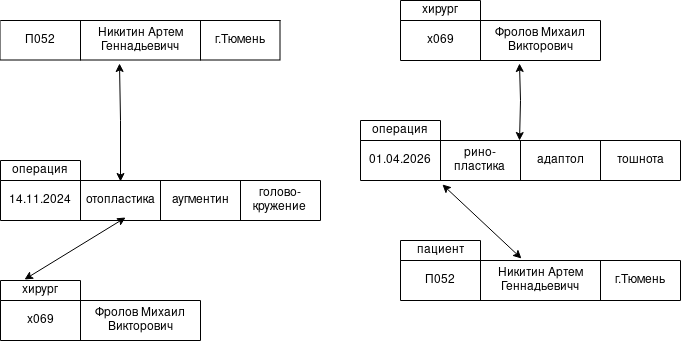

The diagram above was exported from draw.io. Its source (the exported page's mxGraphModel, read from the mxfile embedded in the PNG):
<mxGraphModel dx="1404" dy="757" grid="1" gridSize="10" guides="1" tooltips="1" connect="1" arrows="1" fold="1" page="1" pageScale="1" pageWidth="827" pageHeight="1169" math="0" shadow="0">
  <root>
    <mxCell id="0" />
    <mxCell id="1" parent="0" />
    <mxCell id="3bt5lnJPHWKZ6LgZq1Al-2" parent="1" style="shape=table;startSize=0;container=1;collapsible=0;childLayout=tableLayout;fixedHeader=1;" value="" vertex="1">
      <mxGeometry height="40" width="280" x="80" y="40" as="geometry" />
    </mxCell>
    <mxCell id="3bt5lnJPHWKZ6LgZq1Al-3" parent="3bt5lnJPHWKZ6LgZq1Al-2" style="shape=tableRow;horizontal=0;startSize=0;swimlaneHead=0;swimlaneBody=0;strokeColor=inherit;top=0;left=0;bottom=0;right=0;collapsible=0;dropTarget=0;fillColor=none;points=[[0,0.5],[1,0.5]];portConstraint=eastwest;fixedHeader=1;" value="" vertex="1">
      <mxGeometry height="40" width="280" as="geometry" />
    </mxCell>
    <mxCell id="3bt5lnJPHWKZ6LgZq1Al-4" parent="3bt5lnJPHWKZ6LgZq1Al-3" style="shape=partialRectangle;html=1;whiteSpace=wrap;connectable=0;strokeColor=inherit;overflow=hidden;fillColor=none;top=0;left=0;bottom=0;right=0;pointerEvents=1;" value="П052" vertex="1">
      <mxGeometry height="40" width="80" as="geometry">
        <mxRectangle height="40" width="80" as="alternateBounds" />
      </mxGeometry>
    </mxCell>
    <mxCell id="3bt5lnJPHWKZ6LgZq1Al-5" parent="3bt5lnJPHWKZ6LgZq1Al-3" style="shape=partialRectangle;html=1;whiteSpace=wrap;connectable=0;strokeColor=inherit;overflow=hidden;fillColor=none;top=0;left=0;bottom=0;right=0;pointerEvents=1;" value="Никитин Артем Геннадьевичч" vertex="1">
      <mxGeometry height="40" width="120" x="80" as="geometry">
        <mxRectangle height="40" width="120" as="alternateBounds" />
      </mxGeometry>
    </mxCell>
    <mxCell id="3bt5lnJPHWKZ6LgZq1Al-6" parent="3bt5lnJPHWKZ6LgZq1Al-3" style="shape=partialRectangle;html=1;whiteSpace=wrap;connectable=0;strokeColor=inherit;overflow=hidden;fillColor=none;top=0;left=0;bottom=0;right=0;pointerEvents=1;" value="г.Тюмень" vertex="1">
      <mxGeometry height="40" width="80" x="200" as="geometry">
        <mxRectangle height="40" width="80" as="alternateBounds" />
      </mxGeometry>
    </mxCell>
    <mxCell id="3bt5lnJPHWKZ6LgZq1Al-9" parent="1" style="shape=table;startSize=0;container=1;collapsible=0;childLayout=tableLayout;fixedHeader=1;" value="" vertex="1">
      <mxGeometry height="40" width="200" x="480" y="40" as="geometry" />
    </mxCell>
    <mxCell id="3bt5lnJPHWKZ6LgZq1Al-10" parent="3bt5lnJPHWKZ6LgZq1Al-9" style="shape=tableRow;horizontal=0;startSize=0;swimlaneHead=0;swimlaneBody=0;strokeColor=inherit;top=0;left=0;bottom=0;right=0;collapsible=0;dropTarget=0;fillColor=none;points=[[0,0.5],[1,0.5]];portConstraint=eastwest;fixedHeader=1;" value="" vertex="1">
      <mxGeometry height="40" width="200" as="geometry" />
    </mxCell>
    <mxCell id="3bt5lnJPHWKZ6LgZq1Al-11" parent="3bt5lnJPHWKZ6LgZq1Al-10" style="shape=partialRectangle;html=1;whiteSpace=wrap;connectable=0;strokeColor=inherit;overflow=hidden;fillColor=none;top=0;left=0;bottom=0;right=0;pointerEvents=1;" value="х069" vertex="1">
      <mxGeometry height="40" width="80" as="geometry">
        <mxRectangle height="40" width="80" as="alternateBounds" />
      </mxGeometry>
    </mxCell>
    <mxCell id="3bt5lnJPHWKZ6LgZq1Al-12" parent="3bt5lnJPHWKZ6LgZq1Al-10" style="shape=partialRectangle;html=1;whiteSpace=wrap;connectable=0;strokeColor=inherit;overflow=hidden;fillColor=none;top=0;left=0;bottom=0;right=0;pointerEvents=1;" value="Фролов Михаил Викторович" vertex="1">
      <mxGeometry height="40" width="120" x="80" as="geometry">
        <mxRectangle height="40" width="120" as="alternateBounds" />
      </mxGeometry>
    </mxCell>
    <mxCell id="3bt5lnJPHWKZ6LgZq1Al-18" parent="1" style="shape=table;startSize=0;container=1;collapsible=0;childLayout=tableLayout;fixedHeader=1;" value="" vertex="1">
      <mxGeometry height="40" width="320" x="440" y="160" as="geometry" />
    </mxCell>
    <mxCell id="3bt5lnJPHWKZ6LgZq1Al-19" parent="3bt5lnJPHWKZ6LgZq1Al-18" style="shape=tableRow;horizontal=0;startSize=0;swimlaneHead=0;swimlaneBody=0;strokeColor=inherit;top=0;left=0;bottom=0;right=0;collapsible=0;dropTarget=0;fillColor=none;points=[[0,0.5],[1,0.5]];portConstraint=eastwest;fixedHeader=1;" value="" vertex="1">
      <mxGeometry height="40" width="320" as="geometry" />
    </mxCell>
    <mxCell id="3bt5lnJPHWKZ6LgZq1Al-20" parent="3bt5lnJPHWKZ6LgZq1Al-19" style="shape=partialRectangle;html=1;whiteSpace=wrap;connectable=0;strokeColor=inherit;overflow=hidden;fillColor=none;top=0;left=0;bottom=0;right=0;pointerEvents=1;" value="01.04.2026" vertex="1">
      <mxGeometry height="40" width="80" as="geometry">
        <mxRectangle height="40" width="80" as="alternateBounds" />
      </mxGeometry>
    </mxCell>
    <mxCell id="3bt5lnJPHWKZ6LgZq1Al-21" parent="3bt5lnJPHWKZ6LgZq1Al-19" style="shape=partialRectangle;html=1;whiteSpace=wrap;connectable=0;strokeColor=inherit;overflow=hidden;fillColor=none;top=0;left=0;bottom=0;right=0;pointerEvents=1;" value="&lt;div&gt;рино-&lt;/div&gt;&lt;div&gt;пластика&lt;br&gt;&lt;/div&gt;" vertex="1">
      <mxGeometry height="40" width="80" x="80" as="geometry">
        <mxRectangle height="40" width="80" as="alternateBounds" />
      </mxGeometry>
    </mxCell>
    <mxCell id="3bt5lnJPHWKZ6LgZq1Al-22" parent="3bt5lnJPHWKZ6LgZq1Al-19" style="shape=partialRectangle;html=1;whiteSpace=wrap;connectable=0;strokeColor=inherit;overflow=hidden;fillColor=none;top=0;left=0;bottom=0;right=0;pointerEvents=1;" value="адаптол" vertex="1">
      <mxGeometry height="40" width="80" x="160" as="geometry">
        <mxRectangle height="40" width="80" as="alternateBounds" />
      </mxGeometry>
    </mxCell>
    <mxCell id="3bt5lnJPHWKZ6LgZq1Al-23" parent="3bt5lnJPHWKZ6LgZq1Al-19" style="shape=partialRectangle;html=1;whiteSpace=wrap;connectable=0;strokeColor=inherit;overflow=hidden;fillColor=none;top=0;left=0;bottom=0;right=0;pointerEvents=1;" value="тошнота" vertex="1">
      <mxGeometry height="40" width="80" x="240" as="geometry">
        <mxRectangle height="40" width="80" as="alternateBounds" />
      </mxGeometry>
    </mxCell>
    <mxCell id="3bt5lnJPHWKZ6LgZq1Al-24" parent="1" style="shape=table;startSize=0;container=1;collapsible=0;childLayout=tableLayout;fixedHeader=1;" value="" vertex="1">
      <mxGeometry height="40" width="320" x="80" y="200" as="geometry" />
    </mxCell>
    <mxCell id="3bt5lnJPHWKZ6LgZq1Al-25" parent="3bt5lnJPHWKZ6LgZq1Al-24" style="shape=tableRow;horizontal=0;startSize=0;swimlaneHead=0;swimlaneBody=0;strokeColor=inherit;top=0;left=0;bottom=0;right=0;collapsible=0;dropTarget=0;fillColor=none;points=[[0,0.5],[1,0.5]];portConstraint=eastwest;fixedHeader=1;" value="" vertex="1">
      <mxGeometry height="40" width="320" as="geometry" />
    </mxCell>
    <mxCell id="3bt5lnJPHWKZ6LgZq1Al-26" parent="3bt5lnJPHWKZ6LgZq1Al-25" style="shape=partialRectangle;html=1;whiteSpace=wrap;connectable=0;strokeColor=inherit;overflow=hidden;fillColor=none;top=0;left=0;bottom=0;right=0;pointerEvents=1;" value="14.11.2024" vertex="1">
      <mxGeometry height="40" width="80" as="geometry">
        <mxRectangle height="40" width="80" as="alternateBounds" />
      </mxGeometry>
    </mxCell>
    <mxCell id="3bt5lnJPHWKZ6LgZq1Al-27" parent="3bt5lnJPHWKZ6LgZq1Al-25" style="shape=partialRectangle;html=1;whiteSpace=wrap;connectable=0;strokeColor=inherit;overflow=hidden;fillColor=none;top=0;left=0;bottom=0;right=0;pointerEvents=1;" value="отопластика" vertex="1">
      <mxGeometry height="40" width="80" x="80" as="geometry">
        <mxRectangle height="40" width="80" as="alternateBounds" />
      </mxGeometry>
    </mxCell>
    <mxCell id="3bt5lnJPHWKZ6LgZq1Al-28" parent="3bt5lnJPHWKZ6LgZq1Al-25" style="shape=partialRectangle;html=1;whiteSpace=wrap;connectable=0;strokeColor=inherit;overflow=hidden;fillColor=none;top=0;left=0;bottom=0;right=0;pointerEvents=1;" value="аугментин" vertex="1">
      <mxGeometry height="40" width="80" x="160" as="geometry">
        <mxRectangle height="40" width="80" as="alternateBounds" />
      </mxGeometry>
    </mxCell>
    <mxCell id="3bt5lnJPHWKZ6LgZq1Al-29" parent="3bt5lnJPHWKZ6LgZq1Al-25" style="shape=partialRectangle;html=1;whiteSpace=wrap;connectable=0;strokeColor=inherit;overflow=hidden;fillColor=none;top=0;left=0;bottom=0;right=0;pointerEvents=1;" value="&lt;div&gt;голово-&lt;/div&gt;&lt;div&gt;кружение&lt;br&gt;&lt;/div&gt;" vertex="1">
      <mxGeometry height="40" width="80" x="240" as="geometry">
        <mxRectangle height="40" width="80" as="alternateBounds" />
      </mxGeometry>
    </mxCell>
    <mxCell id="3bt5lnJPHWKZ6LgZq1Al-37" parent="1" style="shape=table;startSize=0;container=1;collapsible=0;childLayout=tableLayout;fixedHeader=1;" value="" vertex="1">
      <mxGeometry height="20" width="80" x="80" y="180" as="geometry" />
    </mxCell>
    <mxCell id="3bt5lnJPHWKZ6LgZq1Al-38" parent="3bt5lnJPHWKZ6LgZq1Al-37" style="shape=tableRow;horizontal=0;startSize=0;swimlaneHead=0;swimlaneBody=0;strokeColor=inherit;top=0;left=0;bottom=0;right=0;collapsible=0;dropTarget=0;fillColor=none;points=[[0,0.5],[1,0.5]];portConstraint=eastwest;fixedHeader=1;" value="" vertex="1">
      <mxGeometry height="20" width="80" as="geometry" />
    </mxCell>
    <mxCell id="3bt5lnJPHWKZ6LgZq1Al-39" parent="3bt5lnJPHWKZ6LgZq1Al-38" style="shape=partialRectangle;html=1;whiteSpace=wrap;connectable=0;strokeColor=inherit;overflow=hidden;fillColor=none;top=0;left=0;bottom=0;right=0;pointerEvents=1;" value="операция" vertex="1">
      <mxGeometry height="20" width="80" as="geometry">
        <mxRectangle height="20" width="80" as="alternateBounds" />
      </mxGeometry>
    </mxCell>
    <mxCell id="3bt5lnJPHWKZ6LgZq1Al-40" parent="1" style="shape=table;startSize=0;container=1;collapsible=0;childLayout=tableLayout;fixedHeader=1;" value="" vertex="1">
      <mxGeometry height="20" width="80" x="480" y="260" as="geometry" />
    </mxCell>
    <mxCell id="3bt5lnJPHWKZ6LgZq1Al-41" parent="3bt5lnJPHWKZ6LgZq1Al-40" style="shape=tableRow;horizontal=0;startSize=0;swimlaneHead=0;swimlaneBody=0;strokeColor=inherit;top=0;left=0;bottom=0;right=0;collapsible=0;dropTarget=0;fillColor=none;points=[[0,0.5],[1,0.5]];portConstraint=eastwest;fixedHeader=1;" value="" vertex="1">
      <mxGeometry height="20" width="80" as="geometry" />
    </mxCell>
    <mxCell id="3bt5lnJPHWKZ6LgZq1Al-42" parent="3bt5lnJPHWKZ6LgZq1Al-41" style="shape=partialRectangle;html=1;whiteSpace=wrap;connectable=0;strokeColor=inherit;overflow=hidden;fillColor=none;top=0;left=0;bottom=0;right=0;pointerEvents=1;" value="пациент" vertex="1">
      <mxGeometry height="20" width="80" as="geometry">
        <mxRectangle height="20" width="80" as="alternateBounds" />
      </mxGeometry>
    </mxCell>
    <mxCell id="3bt5lnJPHWKZ6LgZq1Al-43" parent="1" style="shape=table;startSize=0;container=1;collapsible=0;childLayout=tableLayout;fixedHeader=1;" value="" vertex="1">
      <mxGeometry height="20" width="80" x="480" y="20" as="geometry" />
    </mxCell>
    <mxCell id="3bt5lnJPHWKZ6LgZq1Al-44" parent="3bt5lnJPHWKZ6LgZq1Al-43" style="shape=tableRow;horizontal=0;startSize=0;swimlaneHead=0;swimlaneBody=0;strokeColor=inherit;top=0;left=0;bottom=0;right=0;collapsible=0;dropTarget=0;fillColor=none;points=[[0,0.5],[1,0.5]];portConstraint=eastwest;fixedHeader=1;" value="" vertex="1">
      <mxGeometry height="20" width="80" as="geometry" />
    </mxCell>
    <mxCell id="3bt5lnJPHWKZ6LgZq1Al-45" parent="3bt5lnJPHWKZ6LgZq1Al-44" style="shape=partialRectangle;html=1;whiteSpace=wrap;connectable=0;strokeColor=inherit;overflow=hidden;fillColor=none;top=0;left=0;bottom=0;right=0;pointerEvents=1;" value="хирург" vertex="1">
      <mxGeometry height="20" width="80" as="geometry">
        <mxRectangle height="20" width="80" as="alternateBounds" />
      </mxGeometry>
    </mxCell>
    <mxCell id="3bt5lnJPHWKZ6LgZq1Al-46" parent="1" style="shape=table;startSize=0;container=1;collapsible=0;childLayout=tableLayout;fixedHeader=1;" value="" vertex="1">
      <mxGeometry height="20" width="80" x="440" y="140" as="geometry" />
    </mxCell>
    <mxCell id="3bt5lnJPHWKZ6LgZq1Al-47" parent="3bt5lnJPHWKZ6LgZq1Al-46" style="shape=tableRow;horizontal=0;startSize=0;swimlaneHead=0;swimlaneBody=0;strokeColor=inherit;top=0;left=0;bottom=0;right=0;collapsible=0;dropTarget=0;fillColor=none;points=[[0,0.5],[1,0.5]];portConstraint=eastwest;fixedHeader=1;" value="" vertex="1">
      <mxGeometry height="20" width="80" as="geometry" />
    </mxCell>
    <mxCell id="3bt5lnJPHWKZ6LgZq1Al-48" parent="3bt5lnJPHWKZ6LgZq1Al-47" style="shape=partialRectangle;html=1;whiteSpace=wrap;connectable=0;strokeColor=inherit;overflow=hidden;fillColor=none;top=0;left=0;bottom=0;right=0;pointerEvents=1;" value="операция" vertex="1">
      <mxGeometry height="20" width="80" as="geometry">
        <mxRectangle height="20" width="80" as="alternateBounds" />
      </mxGeometry>
    </mxCell>
    <mxCell id="3bt5lnJPHWKZ6LgZq1Al-60" edge="1" parent="1" style="endArrow=classic;startArrow=classic;html=1;rounded=0;entryX=0.425;entryY=1.075;entryDx=0;entryDy=0;entryPerimeter=0;" target="3bt5lnJPHWKZ6LgZq1Al-2" value="">
      <mxGeometry height="50" relative="1" width="50" as="geometry">
        <Array as="points">
          <mxPoint x="200" y="140" />
        </Array>
        <mxPoint x="200" y="201" as="sourcePoint" />
        <mxPoint x="440" y="280" as="targetPoint" />
      </mxGeometry>
    </mxCell>
    <mxCell id="3bt5lnJPHWKZ6LgZq1Al-61" edge="1" parent="1" source="3bt5lnJPHWKZ6LgZq1Al-19" style="endArrow=classic;startArrow=classic;html=1;rounded=0;entryX=0.595;entryY=1.075;entryDx=0;entryDy=0;entryPerimeter=0;exitX=0.497;exitY=0;exitDx=0;exitDy=0;exitPerimeter=0;" target="3bt5lnJPHWKZ6LgZq1Al-10" value="">
      <mxGeometry height="50" relative="1" width="50" as="geometry">
        <Array as="points">
          <mxPoint x="600" y="120" />
        </Array>
        <mxPoint x="390" y="330" as="sourcePoint" />
        <mxPoint x="440" y="280" as="targetPoint" />
      </mxGeometry>
    </mxCell>
    <mxCell id="3bt5lnJPHWKZ6LgZq1Al-64" parent="1" style="shape=table;startSize=0;container=1;collapsible=0;childLayout=tableLayout;fixedHeader=1;" value="" vertex="1">
      <mxGeometry height="40" width="200" x="80" y="320" as="geometry" />
    </mxCell>
    <mxCell id="3bt5lnJPHWKZ6LgZq1Al-65" parent="3bt5lnJPHWKZ6LgZq1Al-64" style="shape=tableRow;horizontal=0;startSize=0;swimlaneHead=0;swimlaneBody=0;strokeColor=inherit;top=0;left=0;bottom=0;right=0;collapsible=0;dropTarget=0;fillColor=none;points=[[0,0.5],[1,0.5]];portConstraint=eastwest;fixedHeader=1;" value="" vertex="1">
      <mxGeometry height="40" width="200" as="geometry" />
    </mxCell>
    <mxCell id="3bt5lnJPHWKZ6LgZq1Al-66" parent="3bt5lnJPHWKZ6LgZq1Al-65" style="shape=partialRectangle;html=1;whiteSpace=wrap;connectable=0;strokeColor=inherit;overflow=hidden;fillColor=none;top=0;left=0;bottom=0;right=0;pointerEvents=1;" value="х069" vertex="1">
      <mxGeometry height="40" width="80" as="geometry">
        <mxRectangle height="40" width="80" as="alternateBounds" />
      </mxGeometry>
    </mxCell>
    <mxCell id="3bt5lnJPHWKZ6LgZq1Al-67" parent="3bt5lnJPHWKZ6LgZq1Al-65" style="shape=partialRectangle;html=1;whiteSpace=wrap;connectable=0;strokeColor=inherit;overflow=hidden;fillColor=none;top=0;left=0;bottom=0;right=0;pointerEvents=1;" value="Фролов Михаил Викторович" vertex="1">
      <mxGeometry height="40" width="120" x="80" as="geometry">
        <mxRectangle height="40" width="120" as="alternateBounds" />
      </mxGeometry>
    </mxCell>
    <mxCell id="3bt5lnJPHWKZ6LgZq1Al-68" parent="1" style="shape=table;startSize=0;container=1;collapsible=0;childLayout=tableLayout;fixedHeader=1;" value="" vertex="1">
      <mxGeometry height="20" width="80" x="80" y="300" as="geometry" />
    </mxCell>
    <mxCell id="3bt5lnJPHWKZ6LgZq1Al-69" parent="3bt5lnJPHWKZ6LgZq1Al-68" style="shape=tableRow;horizontal=0;startSize=0;swimlaneHead=0;swimlaneBody=0;strokeColor=inherit;top=0;left=0;bottom=0;right=0;collapsible=0;dropTarget=0;fillColor=none;points=[[0,0.5],[1,0.5]];portConstraint=eastwest;fixedHeader=1;" value="" vertex="1">
      <mxGeometry height="20" width="80" as="geometry" />
    </mxCell>
    <mxCell id="3bt5lnJPHWKZ6LgZq1Al-70" parent="3bt5lnJPHWKZ6LgZq1Al-69" style="shape=partialRectangle;html=1;whiteSpace=wrap;connectable=0;strokeColor=inherit;overflow=hidden;fillColor=none;top=0;left=0;bottom=0;right=0;pointerEvents=1;" value="хирург" vertex="1">
      <mxGeometry height="20" width="80" as="geometry">
        <mxRectangle height="20" width="80" as="alternateBounds" />
      </mxGeometry>
    </mxCell>
    <mxCell id="3bt5lnJPHWKZ6LgZq1Al-71" edge="1" parent="1" source="3bt5lnJPHWKZ6LgZq1Al-69" style="endArrow=classic;startArrow=classic;html=1;rounded=0;exitX=0.3;exitY=-0.05;exitDx=0;exitDy=0;exitPerimeter=0;entryX=0.391;entryY=0.925;entryDx=0;entryDy=0;entryPerimeter=0;" target="3bt5lnJPHWKZ6LgZq1Al-25" value="">
      <mxGeometry height="50" relative="1" width="50" as="geometry">
        <mxPoint x="240" y="290" as="sourcePoint" />
        <mxPoint x="290" y="240" as="targetPoint" />
      </mxGeometry>
    </mxCell>
    <mxCell id="3bt5lnJPHWKZ6LgZq1Al-72" parent="1" style="shape=table;startSize=0;container=1;collapsible=0;childLayout=tableLayout;fixedHeader=1;" value="" vertex="1">
      <mxGeometry height="40" width="280" x="480" y="280" as="geometry" />
    </mxCell>
    <mxCell id="3bt5lnJPHWKZ6LgZq1Al-73" parent="3bt5lnJPHWKZ6LgZq1Al-72" style="shape=tableRow;horizontal=0;startSize=0;swimlaneHead=0;swimlaneBody=0;strokeColor=inherit;top=0;left=0;bottom=0;right=0;collapsible=0;dropTarget=0;fillColor=none;points=[[0,0.5],[1,0.5]];portConstraint=eastwest;fixedHeader=1;" value="" vertex="1">
      <mxGeometry height="40" width="280" as="geometry" />
    </mxCell>
    <mxCell id="3bt5lnJPHWKZ6LgZq1Al-74" parent="3bt5lnJPHWKZ6LgZq1Al-73" style="shape=partialRectangle;html=1;whiteSpace=wrap;connectable=0;strokeColor=inherit;overflow=hidden;fillColor=none;top=0;left=0;bottom=0;right=0;pointerEvents=1;" value="П052" vertex="1">
      <mxGeometry height="40" width="80" as="geometry">
        <mxRectangle height="40" width="80" as="alternateBounds" />
      </mxGeometry>
    </mxCell>
    <mxCell id="3bt5lnJPHWKZ6LgZq1Al-75" parent="3bt5lnJPHWKZ6LgZq1Al-73" style="shape=partialRectangle;html=1;whiteSpace=wrap;connectable=0;strokeColor=inherit;overflow=hidden;fillColor=none;top=0;left=0;bottom=0;right=0;pointerEvents=1;" value="Никитин Артем Геннадьевичч" vertex="1">
      <mxGeometry height="40" width="120" x="80" as="geometry">
        <mxRectangle height="40" width="120" as="alternateBounds" />
      </mxGeometry>
    </mxCell>
    <mxCell id="3bt5lnJPHWKZ6LgZq1Al-76" parent="3bt5lnJPHWKZ6LgZq1Al-73" style="shape=partialRectangle;html=1;whiteSpace=wrap;connectable=0;strokeColor=inherit;overflow=hidden;fillColor=none;top=0;left=0;bottom=0;right=0;pointerEvents=1;" value="г.Тюмень" vertex="1">
      <mxGeometry height="40" width="80" x="200" as="geometry">
        <mxRectangle height="40" width="80" as="alternateBounds" />
      </mxGeometry>
    </mxCell>
    <mxCell id="3bt5lnJPHWKZ6LgZq1Al-77" edge="1" parent="1" source="3bt5lnJPHWKZ6LgZq1Al-73" style="endArrow=classic;startArrow=classic;html=1;rounded=0;entryX=0.256;entryY=1.1;entryDx=0;entryDy=0;entryPerimeter=0;exitX=0.432;exitY=-0.05;exitDx=0;exitDy=0;exitPerimeter=0;" target="3bt5lnJPHWKZ6LgZq1Al-19" value="">
      <mxGeometry height="50" relative="1" width="50" as="geometry">
        <mxPoint x="390" y="330" as="sourcePoint" />
        <mxPoint x="440" y="280" as="targetPoint" />
      </mxGeometry>
    </mxCell>
  </root>
</mxGraphModel>